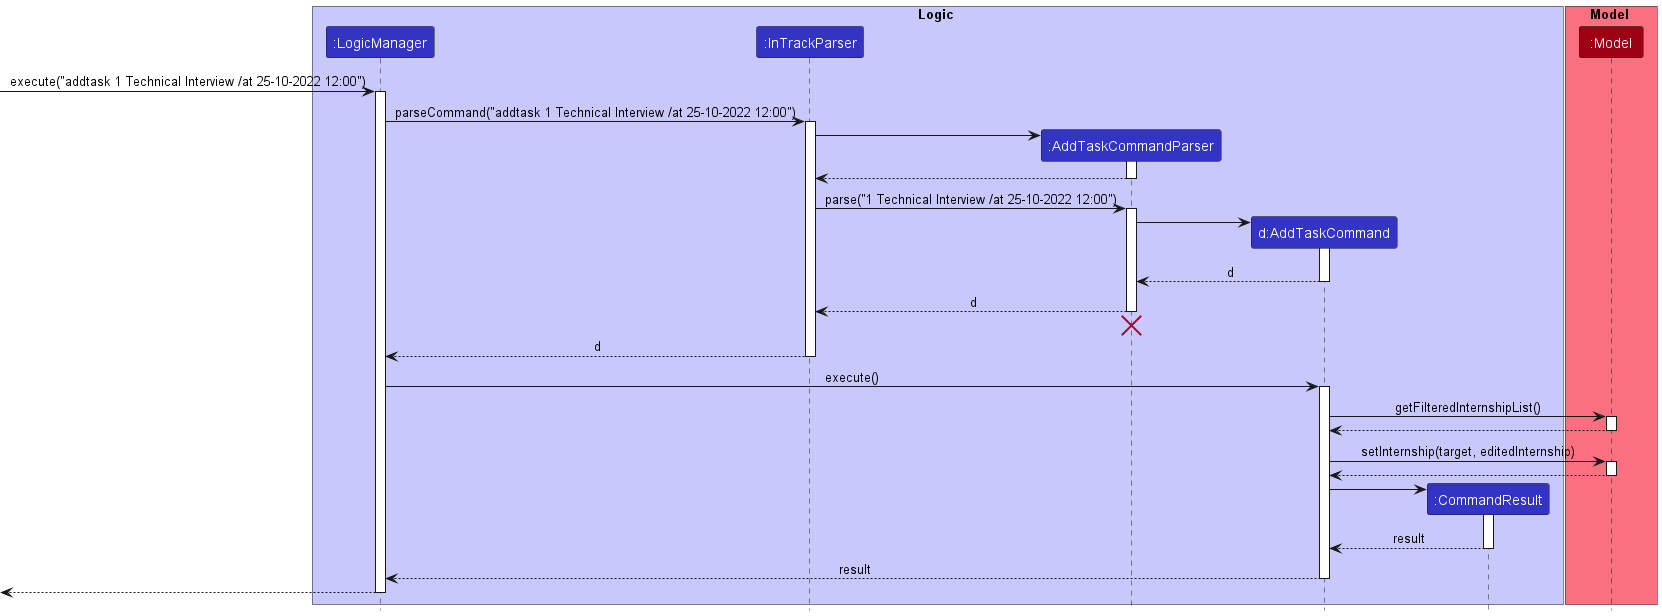

The diagram above was rendered by PlantUML. Its source (embedded in the PNG):
@startuml
!include style.puml

box Logic LOGIC_COLOR_T1
participant ":LogicManager" as LogicManager LOGIC_COLOR
participant ":InTrackParser" as InTrackParser LOGIC_COLOR
participant ":AddTaskCommandParser" as AddTaskCommandParser LOGIC_COLOR
participant "d:AddTaskCommand" as AddTaskCommand LOGIC_COLOR
participant ":CommandResult" as CommandResult LOGIC_COLOR
end box

box Model MODEL_COLOR_T1
participant ":Model" as Model MODEL_COLOR
end box

[-> LogicManager : execute("addtask 1 Technical Interview /at 25-10-2022 12:00")
activate LogicManager

LogicManager -> InTrackParser : parseCommand("addtask 1 Technical Interview /at 25-10-2022 12:00")
activate InTrackParser

create AddTaskCommandParser
InTrackParser -> AddTaskCommandParser
activate AddTaskCommandParser

AddTaskCommandParser --> InTrackParser
deactivate AddTaskCommandParser

InTrackParser -> AddTaskCommandParser : parse("1 Technical Interview /at 25-10-2022 12:00")
activate AddTaskCommandParser

create AddTaskCommand
AddTaskCommandParser -> AddTaskCommand
activate AddTaskCommand

AddTaskCommand --> AddTaskCommandParser : d
deactivate AddTaskCommand

AddTaskCommandParser --> InTrackParser : d
deactivate AddTaskCommandParser
'Hidden arrow to position the destroy marker below the end of the activation bar.
AddTaskCommandParser -[hidden]-> InTrackParser
destroy AddTaskCommandParser

InTrackParser --> LogicManager : d
deactivate InTrackParser

LogicManager -> AddTaskCommand : execute()
activate AddTaskCommand

AddTaskCommand -> Model : getFilteredInternshipList()
activate Model

Model --> AddTaskCommand
deactivate Model

AddTaskCommand -> Model : setInternship(target, editedInternship)
activate Model

Model --> AddTaskCommand
deactivate Model

create CommandResult
AddTaskCommand -> CommandResult
activate CommandResult

CommandResult --> AddTaskCommand : result
deactivate CommandResult

AddTaskCommand --> LogicManager : result
deactivate AddTaskCommand

[<--LogicManager
deactivate LogicManager
@enduml